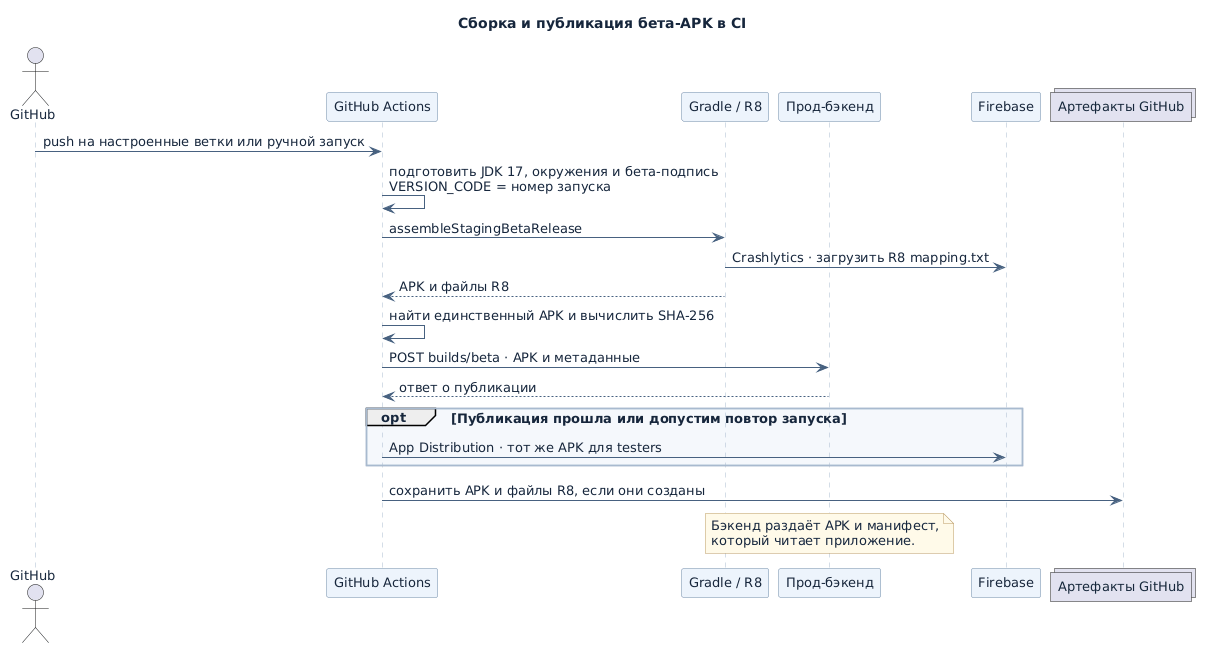

The diagram above was rendered by PlantUML. Its source (embedded in the PNG):
@startuml
skinparam backgroundColor #FFFFFF
skinparam defaultFontName DejaVu Sans
skinparam defaultFontColor #16263C
skinparam defaultFontSize 13
skinparam shadowing false
skinparam ArrowColor #476180
skinparam packageStyle rectangle
skinparam packageBackgroundColor #F5F8FC
skinparam packageBorderColor #A8BACF
skinparam componentStyle rectangle
skinparam componentBackgroundColor #EDF4FC
skinparam componentBorderColor #6D88A6
skinparam rectangleBackgroundColor #EDF4FC
skinparam rectangleBorderColor #6D88A6
skinparam classBackgroundColor #EDF4FC
skinparam classBorderColor #6D88A6
skinparam participantBackgroundColor #EDF4FC
skinparam participantBorderColor #6D88A6
skinparam sequenceLifeLineBorderColor #A8BACF
skinparam stateBackgroundColor #EDF4FC
skinparam stateBorderColor #6D88A6
skinparam activityBackgroundColor #EDF4FC
skinparam activityBorderColor #6D88A6
skinparam noteBackgroundColor #FFFAE9
skinparam noteBorderColor #BB9A65
title Сборка и публикация бета-APK в CI

actor "GitHub" as Trigger
participant "GitHub Actions" as CI
participant "Gradle / R8" as Gradle
participant "Прод-бэкенд" as Backend
participant "Firebase" as Firebase
collections "Артефакты GitHub" as Artifacts

Trigger -> CI : push на настроенные ветки или ручной запуск
CI -> CI : подготовить JDK 17, окружения и бета-подпись\nVERSION_CODE = номер запуска
CI -> Gradle : assembleStagingBetaRelease
Gradle -> Firebase : Crashlytics · загрузить R8 mapping.txt
Gradle --> CI : APK и файлы R8
CI -> CI : найти единственный APK и вычислить SHA-256
CI -> Backend : POST builds/beta · APK и метаданные
Backend --> CI : ответ о публикации
opt Публикация прошла или допустим повтор запуска
  CI -> Firebase : App Distribution · тот же APK для testers
end
CI -> Artifacts : сохранить APK и файлы R8, если они созданы
note over Backend
  Бэкенд раздаёт APK и манифест,
  который читает приложение.
end note
@enduml